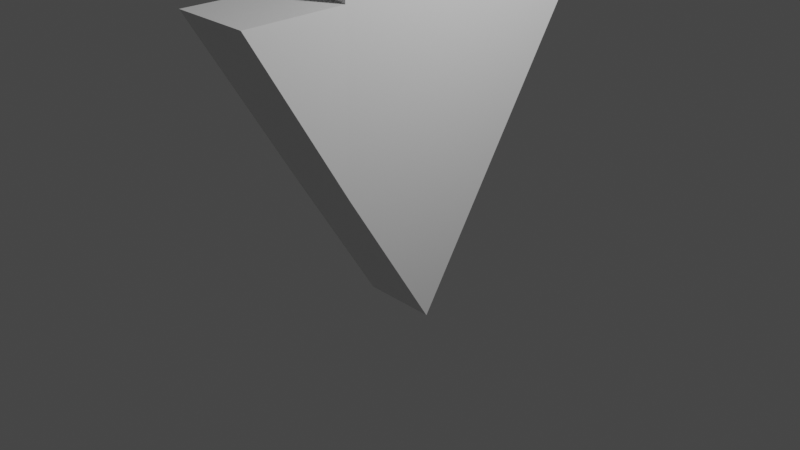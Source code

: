 # Source: arrow.blend  (saved by Blender 2.83.19; exported with 4.5.12 LTS)
import bpy
from mathutils import Matrix  # noqa: F401  (used for matrix-valued properties, if any)

bpy.ops.wm.read_factory_settings(use_empty=True)
scene = bpy.context.scene
scene.name = 'Scene'

# ---- collections
col_collection = bpy.data.collections.new('Collection'); scene.collection.children.link(col_collection)

# ---- materials (node trees are filled in below, after node groups)
mat_material = bpy.data.materials.new('Material')
mat_material.alpha_threshold = 0.0
mat_material.use_transparent_shadow = False
mat_material.line_color = (0.0, 0.0, 0.0, 1.0)

# ---- material node trees
mat_material.use_nodes = True; mat_material.node_tree.nodes.clear()
_N = mat_material.node_tree.nodes; _L = mat_material.node_tree.links
n0 = _N.new('ShaderNodeOutputMaterial'); n0.name = 'Material Output'; n0.location = (300, 300)
n1 = _N.new('ShaderNodeBsdfPrincipled'); n1.name = 'Principled BSDF'; n1.location = (10, 300)
n1.distribution = 'GGX'
n1.subsurface_method = 'BURLEY'
n1.inputs[2].default_value = 0.4
n1.inputs[3].default_value = 1.45
n1.inputs[27].default_value = (0.0, 0.0, 0.0, 1.0)
n1.inputs[28].default_value = 1.0
_L.new(n1.outputs[0], n0.inputs[0])
n0.is_active_output = True

# ---- world
world_world = bpy.data.worlds.new('World'); scene.world = world_world
world_world.use_nodes = True; world_world.node_tree.nodes.clear()
_N = world_world.node_tree.nodes; _L = world_world.node_tree.links
n0 = _N.new('ShaderNodeOutputWorld'); n0.name = 'World Output'; n0.location = (300, 300)
n1 = _N.new('ShaderNodeBackground'); n1.name = 'Background'; n1.location = (10, 300)
n1.inputs[0].default_value = (0.05088, 0.05088, 0.05088, 1.0)
_L.new(n1.outputs[0], n0.inputs[0])
n0.is_active_output = True
world_world.color = (0.05088, 0.05088, 0.05088)
world_world.use_sun_shadow = False
world_world.sun_shadow_jitter_overblur = 0.0

# ---- cameras
cam_camera = bpy.data.cameras.new('Camera')
cam_camera.clip_end = 100.0
cam_camera.ortho_scale = 7.314

# ---- lights
light_light = bpy.data.lights.new('Light', 'POINT')
light_light.transmission_factor = 0.0
light_light.energy = 1000.0
light_light.shadow_soft_size = 0.1
light_light.shadow_maximum_resolution = 0.006
light_light.use_absolute_resolution = True

# ---- meshes
me_cube = bpy.data.meshes.new('Cube')
me_cube.from_pydata([(0.4074, -1.0, 2.474), (0.4074, -1.0, 5.904), (0.4074, 1.0, 2.474), (0.4074, 1.0, 5.904), (-0.4074, -1.0, 2.474), (-0.4074, -1.0, 5.904), (-0.4074, 1.0, 2.474), (-0.4074, 1.0, 5.904), (0.4074, -1.0, 0.6616), (0.4074, 1.0, 0.6616), (-0.4074, -1.0, 0.6616), (-0.4074, 1.0, 0.6616), (0.4289, 2.086, 2.474), (-0.4289, 2.086, 2.474), (-0.4289, -2.086, 2.474), (0.4289, -2.086, 2.474), (0.4074, -2.982e-07, -0.9586), (-0.4074, -2.982e-07, -0.9586)], [], [(4, 6, 11, 10), (3, 2, 6, 7), (7, 6, 4, 5), (5, 1, 3, 7), (1, 0, 2, 3), (5, 4, 0, 1), (9, 8, 16), (2, 0, 8, 9), (11, 6, 13), (8, 0, 15), (15, 14, 10, 8), (13, 12, 9, 11), (0, 4, 14, 15), (2, 9, 12), (4, 10, 14), (6, 2, 12, 13), (10, 11, 17), (11, 9, 16, 17), (8, 10, 17, 16)])
_uv = me_cube.uv_layers.new(name='UVMap')
_uv.uv.foreach_set('vector', [0.625, 0.25, 0.625, 0.0, 0.625, 0.0, 0.625, 0.25, 0.375, 0.75, 0.625, 0.75, 0.625, 1.0, 0.375, 1.0, 0.375, 0.0, 0.625, 0.0, 0.625, 0.25, 0.375, 0.25, 0.125, 0.5, 0.375, 0.5, 0.375, 0.75, 0.125, 0.75, 0.375, 0.5, 0.625, 0.5, 0.625, 0.75, 0.375, 0.75, 0.375, 0.25, 0.625, 0.25, 0.625, 0.5, 0.375, 0.5, 0.625, 0.75, 0.625, 0.5, 0.625, 0.75, 0.625, 0.75, 0.625, 0.5, 0.625, 0.5, 0.625, 0.75, 0.625, 0.0, 0.625, 0.0, 0.625, 0.0, 0.625, 0.5, 0.625, 0.5, 0.625, 0.5, 0.625, 0.5, 0.625, 0.25, 0.625, 0.25, 0.625, 0.5, 0.625, 1.0, 0.625, 0.75, 0.625, 0.75, 0.625, 1.0, 0.625, 0.5, 0.625, 0.25, 0.625, 0.25, 0.625, 0.5, 0.625, 0.75, 0.625, 0.75, 0.625, 0.75, 0.625, 0.25, 0.625, 0.25, 0.625, 0.25, 0.625, 1.0, 0.625, 0.75, 0.625, 0.75, 0.625, 1.0, 0.625, 0.25, 0.625, 0.0, 0.625, 0.25, 0.625, 1.0, 0.625, 0.75, 0.625, 0.75, 0.625, 1.0, 0.625, 0.5, 0.625, 0.25, 0.625, 0.25, 0.625, 0.5])
me_cube.materials.append(mat_material)
me_cube.use_remesh_preserve_volume = False
me_cube.use_remesh_preserve_attributes = False
me_cube.use_mirror_vertex_groups = False
me_cube.update()

# ---- objects
ob_cube = bpy.data.objects.new('Cube', me_cube)
ob_light = bpy.data.objects.new('Light', light_light)
ob_camera = bpy.data.objects.new('Camera', cam_camera)

# ---- transforms, parenting, visibility, modifiers, constraints
ob_cube.location = (0.0, 0.0, 0.0)
ob_cube.lock_rotations_4d = False
ob_cube.empty_display_type = 'ARROWS'
ob_cube.lineart.crease_threshold = 0.0
ob_light.location = (4.076, 1.005, 5.904)
ob_light.rotation_euler = (0.6503, 0.05522, 1.866)
ob_light.lock_rotations_4d = False
ob_light.empty_display_type = 'ARROWS'
ob_light.color = (0.0, 0.0, 0.0, 0.0)
ob_light.lineart.crease_threshold = 0.0
ob_camera.location = (7.359, -6.926, 4.958)
ob_camera.rotation_euler = (1.109, 0.0, 0.8149)
ob_camera.lock_rotations_4d = False
ob_camera.empty_display_type = 'ARROWS'
ob_camera.color = (0.0, 0.0, 0.0, 0.0)
ob_camera.display_type = 'WIRE'
ob_camera.lineart.crease_threshold = 0.0

# ---- collection membership
col_collection.objects.link(ob_cube)
col_collection.objects.link(ob_light)
col_collection.objects.link(ob_camera)

# ---- scene / render settings (as saved in the file)
scene.camera = ob_camera
scene.frame_start = 1; scene.frame_end = 250; scene.frame_set(1)
scene.render.engine = 'BLENDER_EEVEE_NEXT'
scene.cycles.use_denoising = False
scene.cycles.samples = 128
scene.cycles.sampling_pattern = 'TABULATED_SOBOL'
scene.cycles.use_adaptive_sampling = False
scene.cycles.use_light_tree = False
scene.view_settings.view_transform = 'Filmic'
bpy.context.view_layer.update()
